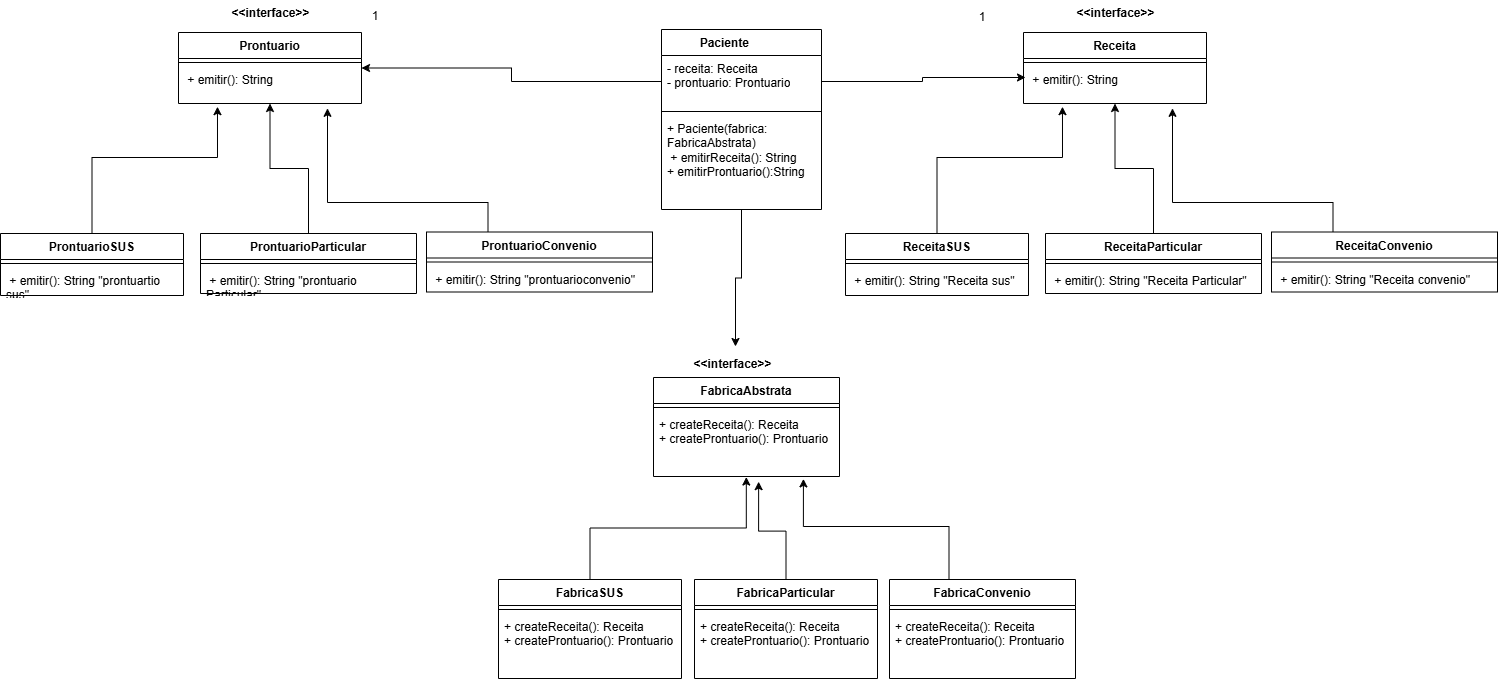

The diagram above was exported from draw.io. Its source (the exported page's mxGraphModel, read from the mxfile embedded in the PNG):
<mxGraphModel dx="2264" dy="743" grid="0" gridSize="10" guides="1" tooltips="1" connect="1" arrows="1" fold="1" page="1" pageScale="1" pageWidth="850" pageHeight="1100" background="light-dark(#FFFFFF,#121212)" math="0" shadow="0">
  <root>
    <mxCell id="0" />
    <mxCell id="1" parent="0" />
    <mxCell id="qhsS6jiRaJigBPWCbxkO-1" parent="1" style="swimlane;fontStyle=1;align=center;verticalAlign=top;childLayout=stackLayout;horizontal=1;startSize=26;horizontalStack=0;resizeParent=1;resizeParentMax=0;resizeLast=0;collapsible=1;marginBottom=0;whiteSpace=wrap;html=1;" value="FabricaAbstrata" vertex="1">
      <mxGeometry height="99" width="186" x="428" y="406" as="geometry" />
    </mxCell>
    <mxCell id="qhsS6jiRaJigBPWCbxkO-3" parent="qhsS6jiRaJigBPWCbxkO-1" style="line;strokeWidth=1;fillColor=none;align=left;verticalAlign=middle;spacingTop=-1;spacingLeft=3;spacingRight=3;rotatable=0;labelPosition=right;points=[];portConstraint=eastwest;strokeColor=inherit;" value="" vertex="1">
      <mxGeometry height="8" width="186" y="26" as="geometry" />
    </mxCell>
    <mxCell id="qhsS6jiRaJigBPWCbxkO-4" parent="qhsS6jiRaJigBPWCbxkO-1" style="text;strokeColor=none;fillColor=none;align=left;verticalAlign=top;spacingLeft=4;spacingRight=4;overflow=hidden;rotatable=0;points=[[0,0.5],[1,0.5]];portConstraint=eastwest;whiteSpace=wrap;html=1;" value="&lt;div&gt;+ createReceita(): Receita&lt;/div&gt; + createProntuario():&lt;span style=&quot;background-color: transparent; color: light-dark(rgb(0, 0, 0), rgb(255, 255, 255));&quot;&gt;&amp;nbsp;Prontuario&lt;/span&gt;&lt;div&gt;&lt;span style=&quot;background-color: transparent; color: light-dark(rgb(0, 0, 0), rgb(255, 255, 255));&quot;&gt;&lt;br&gt;&lt;/span&gt;&lt;/div&gt;" vertex="1">
      <mxGeometry height="65" width="186" y="34" as="geometry" />
    </mxCell>
    <mxCell id="qhsS6jiRaJigBPWCbxkO-5" parent="1" style="text;align=center;fontStyle=1;verticalAlign=middle;spacingLeft=3;spacingRight=3;strokeColor=none;rotatable=0;points=[[0,0.5],[1,0.5]];portConstraint=eastwest;html=1;" value="&amp;lt;&amp;lt;interface&amp;gt;&amp;gt;" vertex="1">
      <mxGeometry height="26" width="80" x="467" y="380" as="geometry" />
    </mxCell>
    <mxCell id="qhsS6jiRaJigBPWCbxkO-7" parent="1" style="swimlane;fontStyle=1;align=center;verticalAlign=top;childLayout=stackLayout;horizontal=1;startSize=26;horizontalStack=0;resizeParent=1;resizeParentMax=0;resizeLast=0;collapsible=1;marginBottom=0;whiteSpace=wrap;html=1;" value="FabricaSUS   " vertex="1">
      <mxGeometry height="99" width="183" x="273" y="608" as="geometry" />
    </mxCell>
    <mxCell id="qhsS6jiRaJigBPWCbxkO-9" parent="qhsS6jiRaJigBPWCbxkO-7" style="line;strokeWidth=1;fillColor=none;align=left;verticalAlign=middle;spacingTop=-1;spacingLeft=3;spacingRight=3;rotatable=0;labelPosition=right;points=[];portConstraint=eastwest;strokeColor=inherit;" value="" vertex="1">
      <mxGeometry height="8" width="183" y="26" as="geometry" />
    </mxCell>
    <mxCell id="qhsS6jiRaJigBPWCbxkO-10" parent="qhsS6jiRaJigBPWCbxkO-7" style="text;strokeColor=none;fillColor=none;align=left;verticalAlign=top;spacingLeft=4;spacingRight=4;overflow=hidden;rotatable=0;points=[[0,0.5],[1,0.5]];portConstraint=eastwest;whiteSpace=wrap;html=1;" value="&lt;div&gt;+ createReceita(): Receita&lt;/div&gt;&lt;div&gt;+ createProntuario(): Prontuario&lt;span style=&quot;background-color: transparent; color: light-dark(rgb(0, 0, 0), rgb(255, 255, 255));&quot;&gt;&lt;/span&gt;&lt;/div&gt;" vertex="1">
      <mxGeometry height="65" width="183" y="34" as="geometry" />
    </mxCell>
    <mxCell id="qhsS6jiRaJigBPWCbxkO-20" edge="1" parent="1" source="qhsS6jiRaJigBPWCbxkO-11" style="edgeStyle=orthogonalEdgeStyle;rounded=0;orthogonalLoop=1;jettySize=auto;html=1;">
      <mxGeometry relative="1" as="geometry">
        <mxPoint x="533.14" y="510.16999999999996" as="targetPoint" />
      </mxGeometry>
    </mxCell>
    <mxCell id="qhsS6jiRaJigBPWCbxkO-11" parent="1" style="swimlane;fontStyle=1;align=center;verticalAlign=top;childLayout=stackLayout;horizontal=1;startSize=26;horizontalStack=0;resizeParent=1;resizeParentMax=0;resizeLast=0;collapsible=1;marginBottom=0;whiteSpace=wrap;html=1;" value="FabricaParticular" vertex="1">
      <mxGeometry height="99" width="183" x="469" y="608" as="geometry" />
    </mxCell>
    <mxCell id="qhsS6jiRaJigBPWCbxkO-13" parent="qhsS6jiRaJigBPWCbxkO-11" style="line;strokeWidth=1;fillColor=none;align=left;verticalAlign=middle;spacingTop=-1;spacingLeft=3;spacingRight=3;rotatable=0;labelPosition=right;points=[];portConstraint=eastwest;strokeColor=inherit;" value="" vertex="1">
      <mxGeometry height="8" width="183" y="26" as="geometry" />
    </mxCell>
    <mxCell id="qhsS6jiRaJigBPWCbxkO-14" parent="qhsS6jiRaJigBPWCbxkO-11" style="text;strokeColor=none;fillColor=none;align=left;verticalAlign=top;spacingLeft=4;spacingRight=4;overflow=hidden;rotatable=0;points=[[0,0.5],[1,0.5]];portConstraint=eastwest;whiteSpace=wrap;html=1;" value="&lt;div&gt;&lt;div&gt;+ createReceita(): Receita&lt;/div&gt;&lt;div&gt;+ createProntuario(): Prontuario&lt;/div&gt;&lt;/div&gt;" vertex="1">
      <mxGeometry height="65" width="183" y="34" as="geometry" />
    </mxCell>
    <mxCell id="qhsS6jiRaJigBPWCbxkO-15" parent="1" style="swimlane;fontStyle=1;align=center;verticalAlign=top;childLayout=stackLayout;horizontal=1;startSize=26;horizontalStack=0;resizeParent=1;resizeParentMax=0;resizeLast=0;collapsible=1;marginBottom=0;whiteSpace=wrap;html=1;" value="FabricaConvenio " vertex="1">
      <mxGeometry height="99" width="186" x="664" y="608" as="geometry" />
    </mxCell>
    <mxCell id="qhsS6jiRaJigBPWCbxkO-17" parent="qhsS6jiRaJigBPWCbxkO-15" style="line;strokeWidth=1;fillColor=none;align=left;verticalAlign=middle;spacingTop=-1;spacingLeft=3;spacingRight=3;rotatable=0;labelPosition=right;points=[];portConstraint=eastwest;strokeColor=inherit;" value="" vertex="1">
      <mxGeometry height="8" width="186" y="26" as="geometry" />
    </mxCell>
    <mxCell id="qhsS6jiRaJigBPWCbxkO-18" parent="qhsS6jiRaJigBPWCbxkO-15" style="text;strokeColor=none;fillColor=none;align=left;verticalAlign=top;spacingLeft=4;spacingRight=4;overflow=hidden;rotatable=0;points=[[0,0.5],[1,0.5]];portConstraint=eastwest;whiteSpace=wrap;html=1;" value="&lt;div&gt;&lt;div&gt;+ createReceita(): Receita&lt;/div&gt;&lt;div&gt;+ createProntuario(): Prontuario&lt;/div&gt;&lt;/div&gt;" vertex="1">
      <mxGeometry height="65" width="186" y="34" as="geometry" />
    </mxCell>
    <mxCell id="qhsS6jiRaJigBPWCbxkO-19" edge="1" parent="1" source="qhsS6jiRaJigBPWCbxkO-7" style="edgeStyle=orthogonalEdgeStyle;rounded=0;orthogonalLoop=1;jettySize=auto;html=1;entryX=0.499;entryY=1.008;entryDx=0;entryDy=0;entryPerimeter=0;" target="qhsS6jiRaJigBPWCbxkO-4">
      <mxGeometry relative="1" as="geometry" />
    </mxCell>
    <mxCell id="qhsS6jiRaJigBPWCbxkO-23" edge="1" parent="1" source="qhsS6jiRaJigBPWCbxkO-15" style="edgeStyle=orthogonalEdgeStyle;rounded=0;orthogonalLoop=1;jettySize=auto;html=1;entryX=0.806;entryY=1.037;entryDx=0;entryDy=0;entryPerimeter=0;" target="qhsS6jiRaJigBPWCbxkO-4">
      <mxGeometry relative="1" as="geometry">
        <Array as="points">
          <mxPoint x="723.48" y="555" />
          <mxPoint x="577.9" y="555" />
        </Array>
      </mxGeometry>
    </mxCell>
    <mxCell id="qhsS6jiRaJigBPWCbxkO-24" parent="1" style="swimlane;fontStyle=1;align=center;verticalAlign=top;childLayout=stackLayout;horizontal=1;startSize=26;horizontalStack=0;resizeParent=1;resizeParentMax=0;resizeLast=0;collapsible=1;marginBottom=0;whiteSpace=wrap;html=1;" value="ReceitaSUS           " vertex="1">
      <mxGeometry height="62" width="183" x="620" y="262" as="geometry" />
    </mxCell>
    <mxCell id="qhsS6jiRaJigBPWCbxkO-25" parent="qhsS6jiRaJigBPWCbxkO-24" style="line;strokeWidth=1;fillColor=none;align=left;verticalAlign=middle;spacingTop=-1;spacingLeft=3;spacingRight=3;rotatable=0;labelPosition=right;points=[];portConstraint=eastwest;strokeColor=inherit;" value="" vertex="1">
      <mxGeometry height="8" width="183" y="26" as="geometry" />
    </mxCell>
    <mxCell id="qhsS6jiRaJigBPWCbxkO-26" parent="qhsS6jiRaJigBPWCbxkO-24" style="text;strokeColor=none;fillColor=none;align=left;verticalAlign=top;spacingLeft=4;spacingRight=4;overflow=hidden;rotatable=0;points=[[0,0.5],[1,0.5]];portConstraint=eastwest;whiteSpace=wrap;html=1;" value="&amp;nbsp;+ emitir(): String &quot;Receita sus&quot;" vertex="1">
      <mxGeometry height="28" width="183" y="34" as="geometry" />
    </mxCell>
    <mxCell id="qhsS6jiRaJigBPWCbxkO-40" edge="1" parent="1" source="qhsS6jiRaJigBPWCbxkO-27" style="edgeStyle=orthogonalEdgeStyle;rounded=0;orthogonalLoop=1;jettySize=auto;html=1;entryX=0.5;entryY=1;entryDx=0;entryDy=0;" target="qhsS6jiRaJigBPWCbxkO-36">
      <mxGeometry relative="1" as="geometry" />
    </mxCell>
    <mxCell id="qhsS6jiRaJigBPWCbxkO-27" parent="1" style="swimlane;fontStyle=1;align=center;verticalAlign=top;childLayout=stackLayout;horizontal=1;startSize=26;horizontalStack=0;resizeParent=1;resizeParentMax=0;resizeLast=0;collapsible=1;marginBottom=0;whiteSpace=wrap;html=1;" value="ReceitaParticular              " vertex="1">
      <mxGeometry height="60" width="216" x="820" y="262" as="geometry" />
    </mxCell>
    <mxCell id="qhsS6jiRaJigBPWCbxkO-28" parent="qhsS6jiRaJigBPWCbxkO-27" style="line;strokeWidth=1;fillColor=none;align=left;verticalAlign=middle;spacingTop=-1;spacingLeft=3;spacingRight=3;rotatable=0;labelPosition=right;points=[];portConstraint=eastwest;strokeColor=inherit;" value="" vertex="1">
      <mxGeometry height="8" width="216" y="26" as="geometry" />
    </mxCell>
    <mxCell id="qhsS6jiRaJigBPWCbxkO-29" parent="qhsS6jiRaJigBPWCbxkO-27" style="text;strokeColor=none;fillColor=none;align=left;verticalAlign=top;spacingLeft=4;spacingRight=4;overflow=hidden;rotatable=0;points=[[0,0.5],[1,0.5]];portConstraint=eastwest;whiteSpace=wrap;html=1;" value="&amp;nbsp;+ emitir(): String &quot;Receita Particular&quot;" vertex="1">
      <mxGeometry height="26" width="216" y="34" as="geometry" />
    </mxCell>
    <mxCell id="qhsS6jiRaJigBPWCbxkO-41" edge="1" parent="1" source="qhsS6jiRaJigBPWCbxkO-30" style="edgeStyle=orthogonalEdgeStyle;rounded=0;orthogonalLoop=1;jettySize=auto;html=1;">
      <mxGeometry relative="1" as="geometry">
        <Array as="points">
          <mxPoint x="1107.5" y="231" />
          <mxPoint x="947" y="231" />
        </Array>
        <mxPoint x="947" y="136.83333333333337" as="targetPoint" />
      </mxGeometry>
    </mxCell>
    <mxCell id="qhsS6jiRaJigBPWCbxkO-30" parent="1" style="swimlane;fontStyle=1;align=center;verticalAlign=top;childLayout=stackLayout;horizontal=1;startSize=26;horizontalStack=0;resizeParent=1;resizeParentMax=0;resizeLast=0;collapsible=1;marginBottom=0;whiteSpace=wrap;html=1;" value="ReceitaConvenio           " vertex="1">
      <mxGeometry height="60" width="226" x="1046" y="260.5" as="geometry" />
    </mxCell>
    <mxCell id="qhsS6jiRaJigBPWCbxkO-31" parent="qhsS6jiRaJigBPWCbxkO-30" style="line;strokeWidth=1;fillColor=none;align=left;verticalAlign=middle;spacingTop=-1;spacingLeft=3;spacingRight=3;rotatable=0;labelPosition=right;points=[];portConstraint=eastwest;strokeColor=inherit;" value="" vertex="1">
      <mxGeometry height="8" width="226" y="26" as="geometry" />
    </mxCell>
    <mxCell id="qhsS6jiRaJigBPWCbxkO-32" parent="qhsS6jiRaJigBPWCbxkO-30" style="text;strokeColor=none;fillColor=none;align=left;verticalAlign=top;spacingLeft=4;spacingRight=4;overflow=hidden;rotatable=0;points=[[0,0.5],[1,0.5]];portConstraint=eastwest;whiteSpace=wrap;html=1;" value="&amp;nbsp;+ emitir(): String &quot;Receita convenio&quot;" vertex="1">
      <mxGeometry height="26" width="226" y="34" as="geometry" />
    </mxCell>
    <mxCell id="qhsS6jiRaJigBPWCbxkO-36" parent="1" style="swimlane;fontStyle=1;align=center;verticalAlign=top;childLayout=stackLayout;horizontal=1;startSize=26;horizontalStack=0;resizeParent=1;resizeParentMax=0;resizeLast=0;collapsible=1;marginBottom=0;whiteSpace=wrap;html=1;" value="Receita" vertex="1">
      <mxGeometry height="71" width="183" x="798" y="61" as="geometry" />
    </mxCell>
    <mxCell id="qhsS6jiRaJigBPWCbxkO-37" parent="qhsS6jiRaJigBPWCbxkO-36" style="line;strokeWidth=1;fillColor=none;align=left;verticalAlign=middle;spacingTop=-1;spacingLeft=3;spacingRight=3;rotatable=0;labelPosition=right;points=[];portConstraint=eastwest;strokeColor=inherit;" value="" vertex="1">
      <mxGeometry height="8" width="183" y="26" as="geometry" />
    </mxCell>
    <mxCell id="qhsS6jiRaJigBPWCbxkO-38" parent="qhsS6jiRaJigBPWCbxkO-36" style="text;strokeColor=none;fillColor=none;align=left;verticalAlign=top;spacingLeft=4;spacingRight=4;overflow=hidden;rotatable=0;points=[[0,0.5],[1,0.5]];portConstraint=eastwest;whiteSpace=wrap;html=1;" value="&amp;nbsp;+ emitir(): String" vertex="1">
      <mxGeometry height="37" width="183" y="34" as="geometry" />
    </mxCell>
    <mxCell id="qhsS6jiRaJigBPWCbxkO-42" edge="1" parent="1" source="qhsS6jiRaJigBPWCbxkO-24" style="edgeStyle=orthogonalEdgeStyle;rounded=0;orthogonalLoop=1;jettySize=auto;html=1;entryX=0.213;entryY=1.086;entryDx=0;entryDy=0;entryPerimeter=0;" target="qhsS6jiRaJigBPWCbxkO-38">
      <mxGeometry relative="1" as="geometry">
        <Array as="points">
          <mxPoint x="711.5" y="186" />
          <mxPoint x="837" y="186" />
        </Array>
      </mxGeometry>
    </mxCell>
    <mxCell id="qhsS6jiRaJigBPWCbxkO-43" parent="1" style="text;align=center;fontStyle=1;verticalAlign=middle;spacingLeft=3;spacingRight=3;strokeColor=none;rotatable=0;points=[[0,0.5],[1,0.5]];portConstraint=eastwest;html=1;" value="&amp;lt;&amp;lt;interface&amp;gt;&amp;gt;" vertex="1">
      <mxGeometry height="26" width="80" x="849.5" y="29" as="geometry" />
    </mxCell>
    <mxCell id="qhsS6jiRaJigBPWCbxkO-44" parent="1" style="swimlane;fontStyle=1;align=center;verticalAlign=top;childLayout=stackLayout;horizontal=1;startSize=26;horizontalStack=0;resizeParent=1;resizeParentMax=0;resizeLast=0;collapsible=1;marginBottom=0;whiteSpace=wrap;html=1;" value="ProntuarioSUS                " vertex="1">
      <mxGeometry height="62" width="183" x="-225" y="262" as="geometry" />
    </mxCell>
    <mxCell id="qhsS6jiRaJigBPWCbxkO-45" parent="qhsS6jiRaJigBPWCbxkO-44" style="line;strokeWidth=1;fillColor=none;align=left;verticalAlign=middle;spacingTop=-1;spacingLeft=3;spacingRight=3;rotatable=0;labelPosition=right;points=[];portConstraint=eastwest;strokeColor=inherit;" value="" vertex="1">
      <mxGeometry height="8" width="183" y="26" as="geometry" />
    </mxCell>
    <mxCell id="qhsS6jiRaJigBPWCbxkO-46" parent="qhsS6jiRaJigBPWCbxkO-44" style="text;strokeColor=none;fillColor=none;align=left;verticalAlign=top;spacingLeft=4;spacingRight=4;overflow=hidden;rotatable=0;points=[[0,0.5],[1,0.5]];portConstraint=eastwest;whiteSpace=wrap;html=1;" value="&amp;nbsp;+ emitir(): String &quot;prontuartio sus&quot;" vertex="1">
      <mxGeometry height="28" width="183" y="34" as="geometry" />
    </mxCell>
    <mxCell id="qhsS6jiRaJigBPWCbxkO-47" edge="1" parent="1" source="qhsS6jiRaJigBPWCbxkO-48" style="edgeStyle=orthogonalEdgeStyle;rounded=0;orthogonalLoop=1;jettySize=auto;html=1;entryX=0.5;entryY=1;entryDx=0;entryDy=0;" target="qhsS6jiRaJigBPWCbxkO-55">
      <mxGeometry relative="1" as="geometry" />
    </mxCell>
    <mxCell id="qhsS6jiRaJigBPWCbxkO-48" parent="1" style="swimlane;fontStyle=1;align=center;verticalAlign=top;childLayout=stackLayout;horizontal=1;startSize=26;horizontalStack=0;resizeParent=1;resizeParentMax=0;resizeLast=0;collapsible=1;marginBottom=0;whiteSpace=wrap;html=1;" value="ProntuarioParticular                  " vertex="1">
      <mxGeometry height="60" width="216" x="-25" y="262" as="geometry" />
    </mxCell>
    <mxCell id="qhsS6jiRaJigBPWCbxkO-49" parent="qhsS6jiRaJigBPWCbxkO-48" style="line;strokeWidth=1;fillColor=none;align=left;verticalAlign=middle;spacingTop=-1;spacingLeft=3;spacingRight=3;rotatable=0;labelPosition=right;points=[];portConstraint=eastwest;strokeColor=inherit;" value="" vertex="1">
      <mxGeometry height="8" width="216" y="26" as="geometry" />
    </mxCell>
    <mxCell id="qhsS6jiRaJigBPWCbxkO-50" parent="qhsS6jiRaJigBPWCbxkO-48" style="text;strokeColor=none;fillColor=none;align=left;verticalAlign=top;spacingLeft=4;spacingRight=4;overflow=hidden;rotatable=0;points=[[0,0.5],[1,0.5]];portConstraint=eastwest;whiteSpace=wrap;html=1;" value="&amp;nbsp;+ emitir(): String &quot;prontuario&amp;nbsp; Particular&quot;" vertex="1">
      <mxGeometry height="26" width="216" y="34" as="geometry" />
    </mxCell>
    <mxCell id="qhsS6jiRaJigBPWCbxkO-51" edge="1" parent="1" source="qhsS6jiRaJigBPWCbxkO-52" style="edgeStyle=orthogonalEdgeStyle;rounded=0;orthogonalLoop=1;jettySize=auto;html=1;">
      <mxGeometry relative="1" as="geometry">
        <Array as="points">
          <mxPoint x="262.5" y="231" />
          <mxPoint x="102" y="231" />
        </Array>
        <mxPoint x="102" y="136.83333333333337" as="targetPoint" />
      </mxGeometry>
    </mxCell>
    <mxCell id="qhsS6jiRaJigBPWCbxkO-52" parent="1" style="swimlane;fontStyle=1;align=center;verticalAlign=top;childLayout=stackLayout;horizontal=1;startSize=26;horizontalStack=0;resizeParent=1;resizeParentMax=0;resizeLast=0;collapsible=1;marginBottom=0;whiteSpace=wrap;html=1;" value="ProntuarioConvenio           " vertex="1">
      <mxGeometry height="60" width="226" x="201" y="260.5" as="geometry" />
    </mxCell>
    <mxCell id="qhsS6jiRaJigBPWCbxkO-53" parent="qhsS6jiRaJigBPWCbxkO-52" style="line;strokeWidth=1;fillColor=none;align=left;verticalAlign=middle;spacingTop=-1;spacingLeft=3;spacingRight=3;rotatable=0;labelPosition=right;points=[];portConstraint=eastwest;strokeColor=inherit;" value="" vertex="1">
      <mxGeometry height="8" width="226" y="26" as="geometry" />
    </mxCell>
    <mxCell id="qhsS6jiRaJigBPWCbxkO-54" parent="qhsS6jiRaJigBPWCbxkO-52" style="text;strokeColor=none;fillColor=none;align=left;verticalAlign=top;spacingLeft=4;spacingRight=4;overflow=hidden;rotatable=0;points=[[0,0.5],[1,0.5]];portConstraint=eastwest;whiteSpace=wrap;html=1;" value="&amp;nbsp;+ emitir(): String &quot;prontuarioconvenio&quot;" vertex="1">
      <mxGeometry height="26" width="226" y="34" as="geometry" />
    </mxCell>
    <mxCell id="qhsS6jiRaJigBPWCbxkO-55" parent="1" style="swimlane;fontStyle=1;align=center;verticalAlign=top;childLayout=stackLayout;horizontal=1;startSize=26;horizontalStack=0;resizeParent=1;resizeParentMax=0;resizeLast=0;collapsible=1;marginBottom=0;whiteSpace=wrap;html=1;" value="Prontuario" vertex="1">
      <mxGeometry height="71" width="183" x="-47" y="61" as="geometry" />
    </mxCell>
    <mxCell id="qhsS6jiRaJigBPWCbxkO-56" parent="qhsS6jiRaJigBPWCbxkO-55" style="line;strokeWidth=1;fillColor=none;align=left;verticalAlign=middle;spacingTop=-1;spacingLeft=3;spacingRight=3;rotatable=0;labelPosition=right;points=[];portConstraint=eastwest;strokeColor=inherit;" value="" vertex="1">
      <mxGeometry height="8" width="183" y="26" as="geometry" />
    </mxCell>
    <mxCell id="qhsS6jiRaJigBPWCbxkO-57" parent="qhsS6jiRaJigBPWCbxkO-55" style="text;strokeColor=none;fillColor=none;align=left;verticalAlign=top;spacingLeft=4;spacingRight=4;overflow=hidden;rotatable=0;points=[[0,0.5],[1,0.5]];portConstraint=eastwest;whiteSpace=wrap;html=1;" value="&amp;nbsp;+ emitir(): String" vertex="1">
      <mxGeometry height="37" width="183" y="34" as="geometry" />
    </mxCell>
    <mxCell id="qhsS6jiRaJigBPWCbxkO-58" edge="1" parent="1" source="qhsS6jiRaJigBPWCbxkO-44" style="edgeStyle=orthogonalEdgeStyle;rounded=0;orthogonalLoop=1;jettySize=auto;html=1;entryX=0.213;entryY=1.086;entryDx=0;entryDy=0;entryPerimeter=0;" target="qhsS6jiRaJigBPWCbxkO-57">
      <mxGeometry relative="1" as="geometry">
        <Array as="points">
          <mxPoint x="-133.5" y="186" />
          <mxPoint x="-8" y="186" />
        </Array>
      </mxGeometry>
    </mxCell>
    <mxCell id="qhsS6jiRaJigBPWCbxkO-59" parent="1" style="text;align=center;fontStyle=1;verticalAlign=middle;spacingLeft=3;spacingRight=3;strokeColor=none;rotatable=0;points=[[0,0.5],[1,0.5]];portConstraint=eastwest;html=1;" value="&amp;lt;&amp;lt;interface&amp;gt;&amp;gt;" vertex="1">
      <mxGeometry height="26" width="80" x="4.5" y="29" as="geometry" />
    </mxCell>
    <mxCell id="qhsS6jiRaJigBPWCbxkO-69" edge="1" parent="1" source="qhsS6jiRaJigBPWCbxkO-63" style="edgeStyle=orthogonalEdgeStyle;rounded=0;orthogonalLoop=1;jettySize=auto;html=1;">
      <mxGeometry relative="1" as="geometry">
        <mxPoint x="510" y="375" as="targetPoint" />
      </mxGeometry>
    </mxCell>
    <mxCell id="qhsS6jiRaJigBPWCbxkO-63" parent="1" style="swimlane;fontStyle=1;align=center;verticalAlign=top;childLayout=stackLayout;horizontal=1;startSize=26;horizontalStack=0;resizeParent=1;resizeParentMax=0;resizeLast=0;collapsible=1;marginBottom=0;whiteSpace=wrap;html=1;" value="Paciente&amp;nbsp; &amp;nbsp; &amp;nbsp; &amp;nbsp; &amp;nbsp;&amp;nbsp;" vertex="1">
      <mxGeometry height="180" width="160" x="436" y="58" as="geometry" />
    </mxCell>
    <mxCell id="qhsS6jiRaJigBPWCbxkO-64" parent="qhsS6jiRaJigBPWCbxkO-63" style="text;strokeColor=none;fillColor=none;align=left;verticalAlign=top;spacingLeft=4;spacingRight=4;overflow=hidden;rotatable=0;points=[[0,0.5],[1,0.5]];portConstraint=eastwest;whiteSpace=wrap;html=1;" value="- receita: Receita&lt;div&gt;- prontuario: Prontuario&lt;/div&gt;" vertex="1">
      <mxGeometry height="52" width="160" y="26" as="geometry" />
    </mxCell>
    <mxCell id="qhsS6jiRaJigBPWCbxkO-65" parent="qhsS6jiRaJigBPWCbxkO-63" style="line;strokeWidth=1;fillColor=none;align=left;verticalAlign=middle;spacingTop=-1;spacingLeft=3;spacingRight=3;rotatable=0;labelPosition=right;points=[];portConstraint=eastwest;strokeColor=inherit;" value="" vertex="1">
      <mxGeometry height="8" width="160" y="78" as="geometry" />
    </mxCell>
    <mxCell id="qhsS6jiRaJigBPWCbxkO-66" parent="qhsS6jiRaJigBPWCbxkO-63" style="text;strokeColor=none;fillColor=none;align=left;verticalAlign=top;spacingLeft=4;spacingRight=4;overflow=hidden;rotatable=0;points=[[0,0.5],[1,0.5]];portConstraint=eastwest;whiteSpace=wrap;html=1;" value="+ Paciente(fabrica: FabricaAbstrata) &lt;div&gt;&amp;nbsp;+ emitirReceita(): String&lt;/div&gt;&lt;div&gt;+ emitirProntuario():String&lt;/div&gt;&lt;div&gt;&lt;br&gt;&lt;/div&gt;" vertex="1">
      <mxGeometry height="94" width="160" y="86" as="geometry" />
    </mxCell>
    <mxCell id="qhsS6jiRaJigBPWCbxkO-67" edge="1" parent="1" source="qhsS6jiRaJigBPWCbxkO-64" style="edgeStyle=orthogonalEdgeStyle;rounded=0;orthogonalLoop=1;jettySize=auto;html=1;entryX=1;entryY=0.5;entryDx=0;entryDy=0;" target="qhsS6jiRaJigBPWCbxkO-55">
      <mxGeometry relative="1" as="geometry" />
    </mxCell>
    <mxCell id="qhsS6jiRaJigBPWCbxkO-68" edge="1" parent="1" source="qhsS6jiRaJigBPWCbxkO-64" style="edgeStyle=orthogonalEdgeStyle;rounded=0;orthogonalLoop=1;jettySize=auto;html=1;entryX=0.011;entryY=0.297;entryDx=0;entryDy=0;entryPerimeter=0;" target="qhsS6jiRaJigBPWCbxkO-38">
      <mxGeometry relative="1" as="geometry" />
    </mxCell>
    <mxCell id="qhsS6jiRaJigBPWCbxkO-70" parent="1" style="text;html=1;whiteSpace=wrap;strokeColor=none;fillColor=none;align=center;verticalAlign=middle;rounded=0;" value="1" vertex="1">
      <mxGeometry height="30" width="60" x="120" y="30" as="geometry" />
    </mxCell>
    <mxCell id="qhsS6jiRaJigBPWCbxkO-71" parent="1" style="text;html=1;whiteSpace=wrap;strokeColor=none;fillColor=none;align=center;verticalAlign=middle;rounded=0;" value="1" vertex="1">
      <mxGeometry height="30" width="60" x="727" y="31" as="geometry" />
    </mxCell>
  </root>
</mxGraphModel>